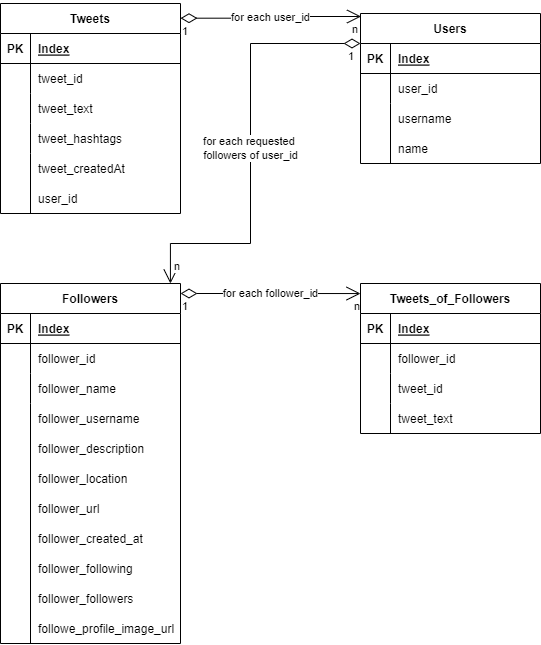

The diagram above was exported from draw.io. Its source (the exported page's mxGraphModel, read from the mxfile embedded in the PNG):
<mxGraphModel dx="1185" dy="635" grid="1" gridSize="10" guides="1" tooltips="1" connect="1" arrows="1" fold="1" page="1" pageScale="1" pageWidth="827" pageHeight="1169" math="0" shadow="0">
  <root>
    <mxCell id="0" />
    <mxCell id="1" parent="0" />
    <mxCell id="ByHSuhhUlcCS4QNLuGhU-1" value="Tweets" style="shape=table;startSize=30;container=1;collapsible=1;childLayout=tableLayout;fixedRows=1;rowLines=0;fontStyle=1;align=center;resizeLast=1;" parent="1" vertex="1">
      <mxGeometry x="120" y="200" width="180" height="210" as="geometry" />
    </mxCell>
    <mxCell id="ByHSuhhUlcCS4QNLuGhU-2" value="" style="shape=tableRow;horizontal=0;startSize=0;swimlaneHead=0;swimlaneBody=0;fillColor=none;collapsible=0;dropTarget=0;points=[[0,0.5],[1,0.5]];portConstraint=eastwest;top=0;left=0;right=0;bottom=1;" parent="ByHSuhhUlcCS4QNLuGhU-1" vertex="1">
      <mxGeometry y="30" width="180" height="30" as="geometry" />
    </mxCell>
    <mxCell id="ByHSuhhUlcCS4QNLuGhU-3" value="PK" style="shape=partialRectangle;connectable=0;fillColor=none;top=0;left=0;bottom=0;right=0;fontStyle=1;overflow=hidden;" parent="ByHSuhhUlcCS4QNLuGhU-2" vertex="1">
      <mxGeometry width="30" height="30" as="geometry">
        <mxRectangle width="30" height="30" as="alternateBounds" />
      </mxGeometry>
    </mxCell>
    <mxCell id="ByHSuhhUlcCS4QNLuGhU-4" value="Index" style="shape=partialRectangle;connectable=0;fillColor=none;top=0;left=0;bottom=0;right=0;align=left;spacingLeft=6;fontStyle=5;overflow=hidden;" parent="ByHSuhhUlcCS4QNLuGhU-2" vertex="1">
      <mxGeometry x="30" width="150" height="30" as="geometry">
        <mxRectangle width="150" height="30" as="alternateBounds" />
      </mxGeometry>
    </mxCell>
    <mxCell id="ByHSuhhUlcCS4QNLuGhU-5" value="" style="shape=tableRow;horizontal=0;startSize=0;swimlaneHead=0;swimlaneBody=0;fillColor=none;collapsible=0;dropTarget=0;points=[[0,0.5],[1,0.5]];portConstraint=eastwest;top=0;left=0;right=0;bottom=0;" parent="ByHSuhhUlcCS4QNLuGhU-1" vertex="1">
      <mxGeometry y="60" width="180" height="30" as="geometry" />
    </mxCell>
    <mxCell id="ByHSuhhUlcCS4QNLuGhU-6" value="" style="shape=partialRectangle;connectable=0;fillColor=none;top=0;left=0;bottom=0;right=0;editable=1;overflow=hidden;" parent="ByHSuhhUlcCS4QNLuGhU-5" vertex="1">
      <mxGeometry width="30" height="30" as="geometry">
        <mxRectangle width="30" height="30" as="alternateBounds" />
      </mxGeometry>
    </mxCell>
    <mxCell id="ByHSuhhUlcCS4QNLuGhU-7" value="tweet_id" style="shape=partialRectangle;connectable=0;fillColor=none;top=0;left=0;bottom=0;right=0;align=left;spacingLeft=6;overflow=hidden;" parent="ByHSuhhUlcCS4QNLuGhU-5" vertex="1">
      <mxGeometry x="30" width="150" height="30" as="geometry">
        <mxRectangle width="150" height="30" as="alternateBounds" />
      </mxGeometry>
    </mxCell>
    <mxCell id="ByHSuhhUlcCS4QNLuGhU-8" value="" style="shape=tableRow;horizontal=0;startSize=0;swimlaneHead=0;swimlaneBody=0;fillColor=none;collapsible=0;dropTarget=0;points=[[0,0.5],[1,0.5]];portConstraint=eastwest;top=0;left=0;right=0;bottom=0;" parent="ByHSuhhUlcCS4QNLuGhU-1" vertex="1">
      <mxGeometry y="90" width="180" height="30" as="geometry" />
    </mxCell>
    <mxCell id="ByHSuhhUlcCS4QNLuGhU-9" value="" style="shape=partialRectangle;connectable=0;fillColor=none;top=0;left=0;bottom=0;right=0;editable=1;overflow=hidden;" parent="ByHSuhhUlcCS4QNLuGhU-8" vertex="1">
      <mxGeometry width="30" height="30" as="geometry">
        <mxRectangle width="30" height="30" as="alternateBounds" />
      </mxGeometry>
    </mxCell>
    <mxCell id="ByHSuhhUlcCS4QNLuGhU-10" value="tweet_text" style="shape=partialRectangle;connectable=0;fillColor=none;top=0;left=0;bottom=0;right=0;align=left;spacingLeft=6;overflow=hidden;" parent="ByHSuhhUlcCS4QNLuGhU-8" vertex="1">
      <mxGeometry x="30" width="150" height="30" as="geometry">
        <mxRectangle width="150" height="30" as="alternateBounds" />
      </mxGeometry>
    </mxCell>
    <mxCell id="ByHSuhhUlcCS4QNLuGhU-11" value="" style="shape=tableRow;horizontal=0;startSize=0;swimlaneHead=0;swimlaneBody=0;fillColor=none;collapsible=0;dropTarget=0;points=[[0,0.5],[1,0.5]];portConstraint=eastwest;top=0;left=0;right=0;bottom=0;" parent="ByHSuhhUlcCS4QNLuGhU-1" vertex="1">
      <mxGeometry y="120" width="180" height="30" as="geometry" />
    </mxCell>
    <mxCell id="ByHSuhhUlcCS4QNLuGhU-12" value="" style="shape=partialRectangle;connectable=0;fillColor=none;top=0;left=0;bottom=0;right=0;editable=1;overflow=hidden;" parent="ByHSuhhUlcCS4QNLuGhU-11" vertex="1">
      <mxGeometry width="30" height="30" as="geometry">
        <mxRectangle width="30" height="30" as="alternateBounds" />
      </mxGeometry>
    </mxCell>
    <mxCell id="ByHSuhhUlcCS4QNLuGhU-13" value="tweet_hashtags" style="shape=partialRectangle;connectable=0;fillColor=none;top=0;left=0;bottom=0;right=0;align=left;spacingLeft=6;overflow=hidden;" parent="ByHSuhhUlcCS4QNLuGhU-11" vertex="1">
      <mxGeometry x="30" width="150" height="30" as="geometry">
        <mxRectangle width="150" height="30" as="alternateBounds" />
      </mxGeometry>
    </mxCell>
    <mxCell id="ByHSuhhUlcCS4QNLuGhU-29" value="tweet_createdAt" style="shape=partialRectangle;connectable=0;fillColor=none;top=0;left=0;bottom=0;right=0;align=left;spacingLeft=6;overflow=hidden;" parent="1" vertex="1">
      <mxGeometry x="150" y="350" width="150" height="30" as="geometry">
        <mxRectangle width="150" height="30" as="alternateBounds" />
      </mxGeometry>
    </mxCell>
    <mxCell id="ByHSuhhUlcCS4QNLuGhU-31" value="" style="shape=partialRectangle;connectable=0;fillColor=none;top=0;left=0;bottom=0;right=0;editable=1;overflow=hidden;" parent="1" vertex="1">
      <mxGeometry x="120" y="340" width="30" height="30" as="geometry">
        <mxRectangle width="30" height="30" as="alternateBounds" />
      </mxGeometry>
    </mxCell>
    <mxCell id="ByHSuhhUlcCS4QNLuGhU-45" value="Users" style="shape=table;startSize=30;container=1;collapsible=1;childLayout=tableLayout;fixedRows=1;rowLines=0;fontStyle=1;align=center;resizeLast=1;" parent="1" vertex="1">
      <mxGeometry x="480" y="210" width="180" height="150" as="geometry">
        <mxRectangle x="480" y="210" width="70" height="30" as="alternateBounds" />
      </mxGeometry>
    </mxCell>
    <mxCell id="ByHSuhhUlcCS4QNLuGhU-46" value="" style="shape=tableRow;horizontal=0;startSize=0;swimlaneHead=0;swimlaneBody=0;fillColor=none;collapsible=0;dropTarget=0;points=[[0,0.5],[1,0.5]];portConstraint=eastwest;top=0;left=0;right=0;bottom=1;" parent="ByHSuhhUlcCS4QNLuGhU-45" vertex="1">
      <mxGeometry y="30" width="180" height="30" as="geometry" />
    </mxCell>
    <mxCell id="ByHSuhhUlcCS4QNLuGhU-47" value="PK" style="shape=partialRectangle;connectable=0;fillColor=none;top=0;left=0;bottom=0;right=0;fontStyle=1;overflow=hidden;" parent="ByHSuhhUlcCS4QNLuGhU-46" vertex="1">
      <mxGeometry width="30" height="30" as="geometry">
        <mxRectangle width="30" height="30" as="alternateBounds" />
      </mxGeometry>
    </mxCell>
    <mxCell id="ByHSuhhUlcCS4QNLuGhU-48" value="Index" style="shape=partialRectangle;connectable=0;fillColor=none;top=0;left=0;bottom=0;right=0;align=left;spacingLeft=6;fontStyle=5;overflow=hidden;" parent="ByHSuhhUlcCS4QNLuGhU-46" vertex="1">
      <mxGeometry x="30" width="150" height="30" as="geometry">
        <mxRectangle width="150" height="30" as="alternateBounds" />
      </mxGeometry>
    </mxCell>
    <mxCell id="ByHSuhhUlcCS4QNLuGhU-49" value="" style="shape=tableRow;horizontal=0;startSize=0;swimlaneHead=0;swimlaneBody=0;fillColor=none;collapsible=0;dropTarget=0;points=[[0,0.5],[1,0.5]];portConstraint=eastwest;top=0;left=0;right=0;bottom=0;" parent="ByHSuhhUlcCS4QNLuGhU-45" vertex="1">
      <mxGeometry y="60" width="180" height="30" as="geometry" />
    </mxCell>
    <mxCell id="ByHSuhhUlcCS4QNLuGhU-50" value="" style="shape=partialRectangle;connectable=0;fillColor=none;top=0;left=0;bottom=0;right=0;editable=1;overflow=hidden;" parent="ByHSuhhUlcCS4QNLuGhU-49" vertex="1">
      <mxGeometry width="30" height="30" as="geometry">
        <mxRectangle width="30" height="30" as="alternateBounds" />
      </mxGeometry>
    </mxCell>
    <mxCell id="ByHSuhhUlcCS4QNLuGhU-51" value="user_id" style="shape=partialRectangle;connectable=0;fillColor=none;top=0;left=0;bottom=0;right=0;align=left;spacingLeft=6;overflow=hidden;" parent="ByHSuhhUlcCS4QNLuGhU-49" vertex="1">
      <mxGeometry x="30" width="150" height="30" as="geometry">
        <mxRectangle width="150" height="30" as="alternateBounds" />
      </mxGeometry>
    </mxCell>
    <mxCell id="ByHSuhhUlcCS4QNLuGhU-60" value="Followers" style="shape=table;startSize=30;container=1;collapsible=1;childLayout=tableLayout;fixedRows=1;rowLines=0;fontStyle=1;align=center;resizeLast=1;" parent="1" vertex="1">
      <mxGeometry x="120" y="480" width="180" height="360" as="geometry" />
    </mxCell>
    <mxCell id="ByHSuhhUlcCS4QNLuGhU-61" value="" style="shape=tableRow;horizontal=0;startSize=0;swimlaneHead=0;swimlaneBody=0;fillColor=none;collapsible=0;dropTarget=0;points=[[0,0.5],[1,0.5]];portConstraint=eastwest;top=0;left=0;right=0;bottom=1;" parent="ByHSuhhUlcCS4QNLuGhU-60" vertex="1">
      <mxGeometry y="30" width="180" height="30" as="geometry" />
    </mxCell>
    <mxCell id="ByHSuhhUlcCS4QNLuGhU-62" value="PK" style="shape=partialRectangle;connectable=0;fillColor=none;top=0;left=0;bottom=0;right=0;fontStyle=1;overflow=hidden;" parent="ByHSuhhUlcCS4QNLuGhU-61" vertex="1">
      <mxGeometry width="30" height="30" as="geometry">
        <mxRectangle width="30" height="30" as="alternateBounds" />
      </mxGeometry>
    </mxCell>
    <mxCell id="ByHSuhhUlcCS4QNLuGhU-63" value="Index" style="shape=partialRectangle;connectable=0;fillColor=none;top=0;left=0;bottom=0;right=0;align=left;spacingLeft=6;fontStyle=5;overflow=hidden;" parent="ByHSuhhUlcCS4QNLuGhU-61" vertex="1">
      <mxGeometry x="30" width="150" height="30" as="geometry">
        <mxRectangle width="150" height="30" as="alternateBounds" />
      </mxGeometry>
    </mxCell>
    <mxCell id="ByHSuhhUlcCS4QNLuGhU-64" value="" style="shape=tableRow;horizontal=0;startSize=0;swimlaneHead=0;swimlaneBody=0;fillColor=none;collapsible=0;dropTarget=0;points=[[0,0.5],[1,0.5]];portConstraint=eastwest;top=0;left=0;right=0;bottom=0;" parent="ByHSuhhUlcCS4QNLuGhU-60" vertex="1">
      <mxGeometry y="60" width="180" height="30" as="geometry" />
    </mxCell>
    <mxCell id="ByHSuhhUlcCS4QNLuGhU-65" value="" style="shape=partialRectangle;connectable=0;fillColor=none;top=0;left=0;bottom=0;right=0;editable=1;overflow=hidden;" parent="ByHSuhhUlcCS4QNLuGhU-64" vertex="1">
      <mxGeometry width="30" height="30" as="geometry">
        <mxRectangle width="30" height="30" as="alternateBounds" />
      </mxGeometry>
    </mxCell>
    <mxCell id="ByHSuhhUlcCS4QNLuGhU-66" value="follower_id" style="shape=partialRectangle;connectable=0;fillColor=none;top=0;left=0;bottom=0;right=0;align=left;spacingLeft=6;overflow=hidden;" parent="ByHSuhhUlcCS4QNLuGhU-64" vertex="1">
      <mxGeometry x="30" width="150" height="30" as="geometry">
        <mxRectangle width="150" height="30" as="alternateBounds" />
      </mxGeometry>
    </mxCell>
    <mxCell id="ByHSuhhUlcCS4QNLuGhU-70" value="" style="shape=tableRow;horizontal=0;startSize=0;swimlaneHead=0;swimlaneBody=0;fillColor=none;collapsible=0;dropTarget=0;points=[[0,0.5],[1,0.5]];portConstraint=eastwest;top=0;left=0;right=0;bottom=0;" parent="ByHSuhhUlcCS4QNLuGhU-60" vertex="1">
      <mxGeometry y="90" width="180" height="30" as="geometry" />
    </mxCell>
    <mxCell id="ByHSuhhUlcCS4QNLuGhU-71" value="" style="shape=partialRectangle;connectable=0;fillColor=none;top=0;left=0;bottom=0;right=0;editable=1;overflow=hidden;" parent="ByHSuhhUlcCS4QNLuGhU-70" vertex="1">
      <mxGeometry width="30" height="30" as="geometry">
        <mxRectangle width="30" height="30" as="alternateBounds" />
      </mxGeometry>
    </mxCell>
    <mxCell id="ByHSuhhUlcCS4QNLuGhU-72" value="follower_name" style="shape=partialRectangle;connectable=0;fillColor=none;top=0;left=0;bottom=0;right=0;align=left;spacingLeft=6;overflow=hidden;" parent="ByHSuhhUlcCS4QNLuGhU-70" vertex="1">
      <mxGeometry x="30" width="150" height="30" as="geometry">
        <mxRectangle width="150" height="30" as="alternateBounds" />
      </mxGeometry>
    </mxCell>
    <mxCell id="ByHSuhhUlcCS4QNLuGhU-76" value="Tweets_of_Followers" style="shape=table;startSize=30;container=1;collapsible=1;childLayout=tableLayout;fixedRows=1;rowLines=0;fontStyle=1;align=center;resizeLast=1;" parent="1" vertex="1">
      <mxGeometry x="480" y="480" width="180" height="150" as="geometry" />
    </mxCell>
    <mxCell id="ByHSuhhUlcCS4QNLuGhU-77" value="" style="shape=tableRow;horizontal=0;startSize=0;swimlaneHead=0;swimlaneBody=0;fillColor=none;collapsible=0;dropTarget=0;points=[[0,0.5],[1,0.5]];portConstraint=eastwest;top=0;left=0;right=0;bottom=1;" parent="ByHSuhhUlcCS4QNLuGhU-76" vertex="1">
      <mxGeometry y="30" width="180" height="30" as="geometry" />
    </mxCell>
    <mxCell id="ByHSuhhUlcCS4QNLuGhU-78" value="PK" style="shape=partialRectangle;connectable=0;fillColor=none;top=0;left=0;bottom=0;right=0;fontStyle=1;overflow=hidden;" parent="ByHSuhhUlcCS4QNLuGhU-77" vertex="1">
      <mxGeometry width="30" height="30" as="geometry">
        <mxRectangle width="30" height="30" as="alternateBounds" />
      </mxGeometry>
    </mxCell>
    <mxCell id="ByHSuhhUlcCS4QNLuGhU-79" value="Index" style="shape=partialRectangle;connectable=0;fillColor=none;top=0;left=0;bottom=0;right=0;align=left;spacingLeft=6;fontStyle=5;overflow=hidden;" parent="ByHSuhhUlcCS4QNLuGhU-77" vertex="1">
      <mxGeometry x="30" width="150" height="30" as="geometry">
        <mxRectangle width="150" height="30" as="alternateBounds" />
      </mxGeometry>
    </mxCell>
    <mxCell id="ByHSuhhUlcCS4QNLuGhU-80" value="" style="shape=tableRow;horizontal=0;startSize=0;swimlaneHead=0;swimlaneBody=0;fillColor=none;collapsible=0;dropTarget=0;points=[[0,0.5],[1,0.5]];portConstraint=eastwest;top=0;left=0;right=0;bottom=0;" parent="ByHSuhhUlcCS4QNLuGhU-76" vertex="1">
      <mxGeometry y="60" width="180" height="30" as="geometry" />
    </mxCell>
    <mxCell id="ByHSuhhUlcCS4QNLuGhU-81" value="" style="shape=partialRectangle;connectable=0;fillColor=none;top=0;left=0;bottom=0;right=0;editable=1;overflow=hidden;" parent="ByHSuhhUlcCS4QNLuGhU-80" vertex="1">
      <mxGeometry width="30" height="30" as="geometry">
        <mxRectangle width="30" height="30" as="alternateBounds" />
      </mxGeometry>
    </mxCell>
    <mxCell id="ByHSuhhUlcCS4QNLuGhU-82" value="" style="shape=partialRectangle;connectable=0;fillColor=none;top=0;left=0;bottom=0;right=0;align=left;spacingLeft=6;overflow=hidden;" parent="ByHSuhhUlcCS4QNLuGhU-80" vertex="1">
      <mxGeometry x="30" width="150" height="30" as="geometry">
        <mxRectangle width="150" height="30" as="alternateBounds" />
      </mxGeometry>
    </mxCell>
    <mxCell id="ByHSuhhUlcCS4QNLuGhU-83" value="" style="shape=tableRow;horizontal=0;startSize=0;swimlaneHead=0;swimlaneBody=0;fillColor=none;collapsible=0;dropTarget=0;points=[[0,0.5],[1,0.5]];portConstraint=eastwest;top=0;left=0;right=0;bottom=0;" parent="ByHSuhhUlcCS4QNLuGhU-76" vertex="1">
      <mxGeometry y="90" width="180" height="30" as="geometry" />
    </mxCell>
    <mxCell id="ByHSuhhUlcCS4QNLuGhU-84" value="" style="shape=partialRectangle;connectable=0;fillColor=none;top=0;left=0;bottom=0;right=0;editable=1;overflow=hidden;" parent="ByHSuhhUlcCS4QNLuGhU-83" vertex="1">
      <mxGeometry width="30" height="30" as="geometry">
        <mxRectangle width="30" height="30" as="alternateBounds" />
      </mxGeometry>
    </mxCell>
    <mxCell id="ByHSuhhUlcCS4QNLuGhU-85" value="tweet_id" style="shape=partialRectangle;connectable=0;fillColor=none;top=0;left=0;bottom=0;right=0;align=left;spacingLeft=6;overflow=hidden;" parent="ByHSuhhUlcCS4QNLuGhU-83" vertex="1">
      <mxGeometry x="30" width="150" height="30" as="geometry">
        <mxRectangle width="150" height="30" as="alternateBounds" />
      </mxGeometry>
    </mxCell>
    <mxCell id="ByHSuhhUlcCS4QNLuGhU-86" value="" style="shape=tableRow;horizontal=0;startSize=0;swimlaneHead=0;swimlaneBody=0;fillColor=none;collapsible=0;dropTarget=0;points=[[0,0.5],[1,0.5]];portConstraint=eastwest;top=0;left=0;right=0;bottom=0;" parent="ByHSuhhUlcCS4QNLuGhU-76" vertex="1">
      <mxGeometry y="120" width="180" height="30" as="geometry" />
    </mxCell>
    <mxCell id="ByHSuhhUlcCS4QNLuGhU-87" value="" style="shape=partialRectangle;connectable=0;fillColor=none;top=0;left=0;bottom=0;right=0;editable=1;overflow=hidden;" parent="ByHSuhhUlcCS4QNLuGhU-86" vertex="1">
      <mxGeometry width="30" height="30" as="geometry">
        <mxRectangle width="30" height="30" as="alternateBounds" />
      </mxGeometry>
    </mxCell>
    <mxCell id="ByHSuhhUlcCS4QNLuGhU-88" value="tweet_text" style="shape=partialRectangle;connectable=0;fillColor=none;top=0;left=0;bottom=0;right=0;align=left;spacingLeft=6;overflow=hidden;" parent="ByHSuhhUlcCS4QNLuGhU-86" vertex="1">
      <mxGeometry x="30" width="150" height="30" as="geometry">
        <mxRectangle width="150" height="30" as="alternateBounds" />
      </mxGeometry>
    </mxCell>
    <mxCell id="ByHSuhhUlcCS4QNLuGhU-89" value="follower_id" style="shape=partialRectangle;connectable=0;fillColor=none;top=0;left=0;bottom=0;right=0;align=left;spacingLeft=6;overflow=hidden;" parent="1" vertex="1">
      <mxGeometry x="510" y="540" width="150" height="30" as="geometry">
        <mxRectangle width="150" height="30" as="alternateBounds" />
      </mxGeometry>
    </mxCell>
    <mxCell id="vwiwhISZEF4ywXzJmGHQ-1" value="" style="endArrow=none;html=1;rounded=0;" parent="1" edge="1">
      <mxGeometry width="50" height="50" relative="1" as="geometry">
        <mxPoint x="150" y="410" as="sourcePoint" />
        <mxPoint x="150" y="350" as="targetPoint" />
      </mxGeometry>
    </mxCell>
    <mxCell id="ByHSuhhUlcCS4QNLuGhU-75" value="follower_username" style="shape=partialRectangle;connectable=0;fillColor=none;top=0;left=0;bottom=0;right=0;align=left;spacingLeft=6;overflow=hidden;" parent="1" vertex="1">
      <mxGeometry x="150" y="600" width="150" height="30" as="geometry">
        <mxRectangle width="150" height="30" as="alternateBounds" />
      </mxGeometry>
    </mxCell>
    <mxCell id="vwiwhISZEF4ywXzJmGHQ-3" value="" style="endArrow=none;html=1;rounded=0;" parent="1" edge="1">
      <mxGeometry width="50" height="50" relative="1" as="geometry">
        <mxPoint x="150" y="840" as="sourcePoint" />
        <mxPoint x="150" y="600" as="targetPoint" />
      </mxGeometry>
    </mxCell>
    <mxCell id="vwiwhISZEF4ywXzJmGHQ-4" value="follower_description" style="shape=partialRectangle;connectable=0;fillColor=none;top=0;left=0;bottom=0;right=0;align=left;spacingLeft=6;overflow=hidden;" parent="1" vertex="1">
      <mxGeometry x="150" y="630" width="150" height="30" as="geometry">
        <mxRectangle width="150" height="30" as="alternateBounds" />
      </mxGeometry>
    </mxCell>
    <mxCell id="vwiwhISZEF4ywXzJmGHQ-6" value="" style="endArrow=none;html=1;rounded=0;" parent="1" edge="1">
      <mxGeometry width="50" height="50" relative="1" as="geometry">
        <mxPoint x="510" y="360" as="sourcePoint" />
        <mxPoint x="510" y="300" as="targetPoint" />
      </mxGeometry>
    </mxCell>
    <mxCell id="vwiwhISZEF4ywXzJmGHQ-9" value="for each user_id" style="endArrow=open;html=1;endSize=12;startArrow=diamondThin;startSize=14;startFill=0;edgeStyle=orthogonalEdgeStyle;rounded=0;entryX=0.003;entryY=0.02;entryDx=0;entryDy=0;entryPerimeter=0;exitX=1;exitY=0.07;exitDx=0;exitDy=0;exitPerimeter=0;" parent="1" source="ByHSuhhUlcCS4QNLuGhU-1" target="ByHSuhhUlcCS4QNLuGhU-45" edge="1">
      <mxGeometry relative="1" as="geometry">
        <mxPoint x="310" y="214" as="sourcePoint" />
        <mxPoint x="510" y="460" as="targetPoint" />
      </mxGeometry>
    </mxCell>
    <mxCell id="vwiwhISZEF4ywXzJmGHQ-10" value="1" style="edgeLabel;resizable=0;html=1;align=left;verticalAlign=top;" parent="vwiwhISZEF4ywXzJmGHQ-9" connectable="0" vertex="1">
      <mxGeometry x="-1" relative="1" as="geometry" />
    </mxCell>
    <mxCell id="vwiwhISZEF4ywXzJmGHQ-11" value="n" style="edgeLabel;resizable=0;html=1;align=right;verticalAlign=top;" parent="vwiwhISZEF4ywXzJmGHQ-9" connectable="0" vertex="1">
      <mxGeometry x="1" relative="1" as="geometry">
        <mxPoint x="-3" as="offset" />
      </mxGeometry>
    </mxCell>
    <mxCell id="vwiwhISZEF4ywXzJmGHQ-12" value="for each follower_id" style="endArrow=open;html=1;endSize=12;startArrow=diamondThin;startSize=14;startFill=0;edgeStyle=orthogonalEdgeStyle;rounded=0;entryX=0;entryY=0.067;entryDx=0;entryDy=0;entryPerimeter=0;" parent="1" target="ByHSuhhUlcCS4QNLuGhU-76" edge="1">
      <mxGeometry relative="1" as="geometry">
        <mxPoint x="300" y="490" as="sourcePoint" />
        <mxPoint x="460" y="490" as="targetPoint" />
      </mxGeometry>
    </mxCell>
    <mxCell id="vwiwhISZEF4ywXzJmGHQ-13" value="1" style="edgeLabel;resizable=0;html=1;align=left;verticalAlign=top;" parent="vwiwhISZEF4ywXzJmGHQ-12" connectable="0" vertex="1">
      <mxGeometry x="-1" relative="1" as="geometry" />
    </mxCell>
    <mxCell id="vwiwhISZEF4ywXzJmGHQ-14" value="n" style="edgeLabel;resizable=0;html=1;align=right;verticalAlign=top;" parent="vwiwhISZEF4ywXzJmGHQ-12" connectable="0" vertex="1">
      <mxGeometry x="1" relative="1" as="geometry">
        <mxPoint as="offset" />
      </mxGeometry>
    </mxCell>
    <mxCell id="vwiwhISZEF4ywXzJmGHQ-16" value="for each requested &lt;br&gt;followers of user_id" style="endArrow=open;html=1;endSize=12;startArrow=diamondThin;startSize=14;startFill=0;edgeStyle=orthogonalEdgeStyle;rounded=0;entryX=0.944;entryY=0;entryDx=0;entryDy=0;entryPerimeter=0;" parent="1" target="ByHSuhhUlcCS4QNLuGhU-60" edge="1">
      <mxGeometry relative="1" as="geometry">
        <mxPoint x="480" y="240" as="sourcePoint" />
        <mxPoint x="570" y="430" as="targetPoint" />
        <Array as="points">
          <mxPoint x="480" y="240" />
          <mxPoint x="370" y="240" />
          <mxPoint x="370" y="440" />
          <mxPoint x="290" y="440" />
        </Array>
      </mxGeometry>
    </mxCell>
    <mxCell id="vwiwhISZEF4ywXzJmGHQ-17" value="1" style="edgeLabel;resizable=0;html=1;align=left;verticalAlign=top;" parent="vwiwhISZEF4ywXzJmGHQ-16" connectable="0" vertex="1">
      <mxGeometry x="-1" relative="1" as="geometry">
        <mxPoint x="-14" as="offset" />
      </mxGeometry>
    </mxCell>
    <mxCell id="vwiwhISZEF4ywXzJmGHQ-18" value="n" style="edgeLabel;resizable=0;html=1;align=right;verticalAlign=top;" parent="vwiwhISZEF4ywXzJmGHQ-16" connectable="0" vertex="1">
      <mxGeometry x="1" relative="1" as="geometry">
        <mxPoint x="10" y="-30" as="offset" />
      </mxGeometry>
    </mxCell>
    <mxCell id="vwiwhISZEF4ywXzJmGHQ-19" value="" style="shape=tableRow;horizontal=0;startSize=0;swimlaneHead=0;swimlaneBody=0;fillColor=none;collapsible=0;dropTarget=0;points=[[0,0.5],[1,0.5]];portConstraint=eastwest;top=0;left=0;right=0;bottom=0;" parent="1" vertex="1">
      <mxGeometry x="480" y="300" width="180" height="30" as="geometry" />
    </mxCell>
    <mxCell id="vwiwhISZEF4ywXzJmGHQ-20" value="" style="shape=partialRectangle;connectable=0;fillColor=none;top=0;left=0;bottom=0;right=0;editable=1;overflow=hidden;" parent="vwiwhISZEF4ywXzJmGHQ-19" vertex="1">
      <mxGeometry width="30" height="30" as="geometry">
        <mxRectangle width="30" height="30" as="alternateBounds" />
      </mxGeometry>
    </mxCell>
    <mxCell id="vwiwhISZEF4ywXzJmGHQ-21" value="username" style="shape=partialRectangle;connectable=0;fillColor=none;top=0;left=0;bottom=0;right=0;align=left;spacingLeft=6;overflow=hidden;" parent="1" vertex="1">
      <mxGeometry x="510" y="300" width="150" height="30" as="geometry">
        <mxRectangle width="150" height="30" as="alternateBounds" />
      </mxGeometry>
    </mxCell>
    <mxCell id="vwiwhISZEF4ywXzJmGHQ-22" value="name" style="shape=partialRectangle;connectable=0;fillColor=none;top=0;left=0;bottom=0;right=0;align=left;spacingLeft=6;overflow=hidden;" parent="1" vertex="1">
      <mxGeometry x="510" y="330" width="150" height="30" as="geometry">
        <mxRectangle width="150" height="30" as="alternateBounds" />
      </mxGeometry>
    </mxCell>
    <mxCell id="AX15HB54nMiQnmcji8gN-1" value="user_id" style="shape=partialRectangle;connectable=0;fillColor=none;top=0;left=0;bottom=0;right=0;align=left;spacingLeft=6;overflow=hidden;" vertex="1" parent="1">
      <mxGeometry x="150" y="380" width="150" height="30" as="geometry">
        <mxRectangle width="150" height="30" as="alternateBounds" />
      </mxGeometry>
    </mxCell>
    <mxCell id="AX15HB54nMiQnmcji8gN-2" value="follower_location" style="shape=partialRectangle;connectable=0;fillColor=none;top=0;left=0;bottom=0;right=0;align=left;spacingLeft=6;overflow=hidden;" vertex="1" parent="1">
      <mxGeometry x="150" y="660" width="150" height="30" as="geometry">
        <mxRectangle width="150" height="30" as="alternateBounds" />
      </mxGeometry>
    </mxCell>
    <mxCell id="AX15HB54nMiQnmcji8gN-3" value="follower_url" style="shape=partialRectangle;connectable=0;fillColor=none;top=0;left=0;bottom=0;right=0;align=left;spacingLeft=6;overflow=hidden;" vertex="1" parent="1">
      <mxGeometry x="150" y="690" width="150" height="30" as="geometry">
        <mxRectangle width="150" height="30" as="alternateBounds" />
      </mxGeometry>
    </mxCell>
    <mxCell id="AX15HB54nMiQnmcji8gN-4" value="follower_created_at" style="shape=partialRectangle;connectable=0;fillColor=none;top=0;left=0;bottom=0;right=0;align=left;spacingLeft=6;overflow=hidden;" vertex="1" parent="1">
      <mxGeometry x="150" y="720" width="150" height="30" as="geometry">
        <mxRectangle width="150" height="30" as="alternateBounds" />
      </mxGeometry>
    </mxCell>
    <mxCell id="AX15HB54nMiQnmcji8gN-5" value="follower_following" style="shape=partialRectangle;connectable=0;fillColor=none;top=0;left=0;bottom=0;right=0;align=left;spacingLeft=6;overflow=hidden;" vertex="1" parent="1">
      <mxGeometry x="150" y="750" width="150" height="30" as="geometry">
        <mxRectangle width="150" height="30" as="alternateBounds" />
      </mxGeometry>
    </mxCell>
    <mxCell id="AX15HB54nMiQnmcji8gN-6" value="follower_followers" style="shape=partialRectangle;connectable=0;fillColor=none;top=0;left=0;bottom=0;right=0;align=left;spacingLeft=6;overflow=hidden;" vertex="1" parent="1">
      <mxGeometry x="150" y="780" width="150" height="30" as="geometry">
        <mxRectangle width="150" height="30" as="alternateBounds" />
      </mxGeometry>
    </mxCell>
    <mxCell id="AX15HB54nMiQnmcji8gN-7" value="followe_profile_image_url" style="shape=partialRectangle;connectable=0;fillColor=none;top=0;left=0;bottom=0;right=0;align=left;spacingLeft=6;overflow=hidden;" vertex="1" parent="1">
      <mxGeometry x="150" y="810" width="150" height="30" as="geometry">
        <mxRectangle width="150" height="30" as="alternateBounds" />
      </mxGeometry>
    </mxCell>
  </root>
</mxGraphModel>